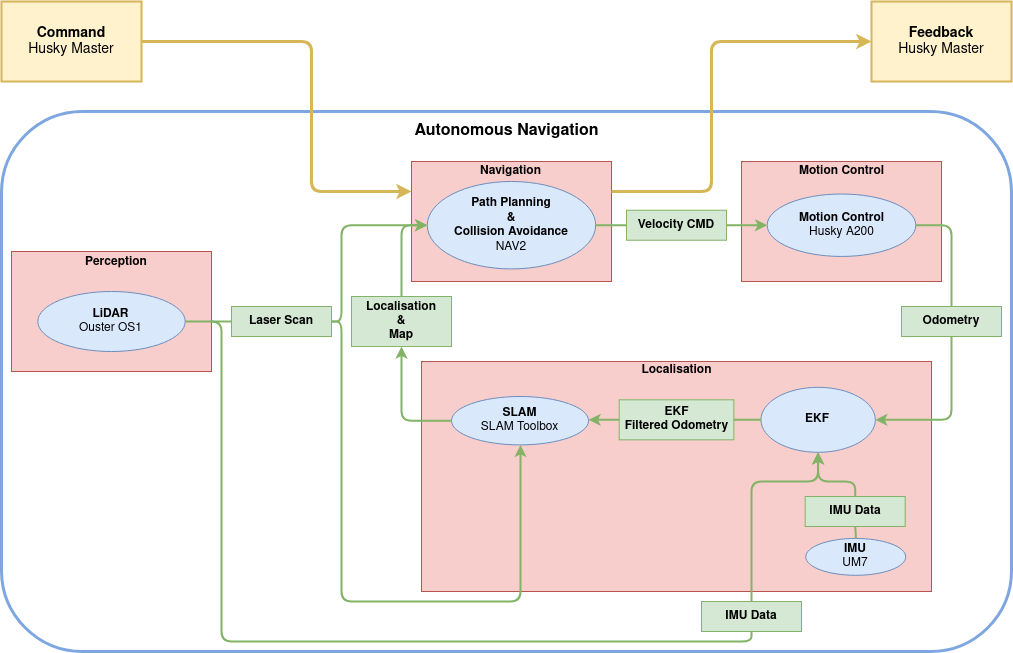

The diagram above was exported from draw.io. Its source (the exported page's mxGraphModel, read from the mxfile embedded in the PNG):
<mxGraphModel dx="2578" dy="2061" grid="1" gridSize="10" guides="1" tooltips="1" connect="1" arrows="1" fold="1" page="1" pageScale="1" pageWidth="850" pageHeight="1100" math="0" shadow="0">
  <root>
    <mxCell id="0" />
    <mxCell id="1" parent="0" />
    <mxCell id="c99BEDY0WoOTl1FIKKH5-42" value="" style="group;" vertex="1" connectable="0" parent="1">
      <mxGeometry x="-260" y="-50" width="1010" height="540" as="geometry" />
    </mxCell>
    <mxCell id="c99BEDY0WoOTl1FIKKH5-43" value="" style="rounded=1;whiteSpace=wrap;html=1;strokeColor=#7EA6E0;strokeWidth=3;" vertex="1" parent="c99BEDY0WoOTl1FIKKH5-42">
      <mxGeometry width="1010" height="540" as="geometry" />
    </mxCell>
    <mxCell id="c99BEDY0WoOTl1FIKKH5-44" value="&lt;font style=&quot;font-size: 16px;&quot;&gt;&lt;b&gt;Autonomous Navigation&lt;/b&gt;&lt;b&gt;&lt;br&gt;&lt;/b&gt;&lt;/font&gt;" style="text;html=1;strokeColor=none;fillColor=none;align=center;verticalAlign=middle;whiteSpace=wrap;rounded=0;fontSize=14;" vertex="1" parent="c99BEDY0WoOTl1FIKKH5-42">
      <mxGeometry x="95.53999999999999" width="818.92" height="40" as="geometry" />
    </mxCell>
    <mxCell id="c99BEDY0WoOTl1FIKKH5-1" value="" style="group;rounded=0;" vertex="1" connectable="0" parent="1">
      <mxGeometry x="150" width="200" height="120" as="geometry" />
    </mxCell>
    <mxCell id="c99BEDY0WoOTl1FIKKH5-2" value="" style="rounded=0;whiteSpace=wrap;html=1;fillColor=#f8cecc;strokeColor=#b85450;" vertex="1" parent="c99BEDY0WoOTl1FIKKH5-1">
      <mxGeometry width="200" height="120" as="geometry" />
    </mxCell>
    <mxCell id="c99BEDY0WoOTl1FIKKH5-3" value="&lt;b&gt;Navigation&lt;/b&gt;" style="text;html=1;strokeColor=none;fillColor=none;align=center;verticalAlign=middle;whiteSpace=wrap;rounded=0;" vertex="1" parent="c99BEDY0WoOTl1FIKKH5-1">
      <mxGeometry x="52.43" width="95.14" height="20" as="geometry" />
    </mxCell>
    <mxCell id="N7bBR6ttLLdGVx9YV1O5-3" value="Path Planning&lt;br&gt;&amp;amp;&lt;br&gt;Collision Avoidance&lt;br&gt;&lt;span style=&quot;font-weight: normal;&quot;&gt;NAV2&lt;/span&gt;" style="ellipse;whiteSpace=wrap;html=1;fillColor=#dae8fc;strokeColor=#6c8ebf;fontStyle=1;container=0;" parent="c99BEDY0WoOTl1FIKKH5-1" vertex="1">
      <mxGeometry x="15.79000000000002" y="20" width="168.42" height="87.45" as="geometry" />
    </mxCell>
    <mxCell id="N7bBR6ttLLdGVx9YV1O5-26" value="&lt;div&gt;&lt;b&gt;Odometry&lt;/b&gt;&lt;/div&gt;" style="rounded=0;whiteSpace=wrap;html=1;fillColor=#d5e8d4;strokeColor=#82b366;" parent="1" vertex="1">
      <mxGeometry x="640" y="145" width="100" height="30" as="geometry" />
    </mxCell>
    <mxCell id="N7bBR6ttLLdGVx9YV1O5-29" value="&lt;b&gt;Velocity CMD&lt;br&gt;&lt;/b&gt;" style="rounded=0;whiteSpace=wrap;html=1;fillColor=#d5e8d4;strokeColor=#82b366;" parent="1" vertex="1">
      <mxGeometry x="365" y="48.73000000000002" width="100" height="30" as="geometry" />
    </mxCell>
    <mxCell id="N7bBR6ttLLdGVx9YV1O5-42" value="&lt;b&gt;Localisation&lt;br&gt;&amp;amp;&lt;br&gt;Map&lt;br&gt;&lt;/b&gt;" style="rounded=0;whiteSpace=wrap;html=1;fillColor=#d5e8d4;strokeColor=#82b366;" parent="1" vertex="1">
      <mxGeometry x="90" y="135" width="100" height="50" as="geometry" />
    </mxCell>
    <mxCell id="N7bBR6ttLLdGVx9YV1O5-39" value="&lt;b&gt;Laser Scan&lt;br&gt;&lt;/b&gt;" style="rounded=0;whiteSpace=wrap;html=1;fillColor=#d5e8d4;strokeColor=#82b366;container=0;" parent="1" vertex="1">
      <mxGeometry x="-30" y="145" width="100" height="30" as="geometry" />
    </mxCell>
    <mxCell id="N7bBR6ttLLdGVx9YV1O5-41" value="" style="edgeStyle=orthogonalEdgeStyle;orthogonalLoop=1;jettySize=auto;html=1;fillColor=#d5e8d4;strokeColor=#82b366;strokeWidth=2;rounded=1;exitX=1;exitY=0.5;exitDx=0;exitDy=0;entryX=0;entryY=0.5;entryDx=0;entryDy=0;endArrow=none;endFill=0;" parent="1" source="N7bBR6ttLLdGVx9YV1O5-19" target="N7bBR6ttLLdGVx9YV1O5-39" edge="1">
      <mxGeometry relative="1" as="geometry">
        <mxPoint x="190.74309859154928" y="405" as="sourcePoint" />
        <mxPoint x="373.13746478873236" y="505" as="targetPoint" />
        <Array as="points">
          <mxPoint x="-200" y="160" />
          <mxPoint x="-200" y="160" />
        </Array>
      </mxGeometry>
    </mxCell>
    <mxCell id="N7bBR6ttLLdGVx9YV1O5-36" value="&lt;b&gt;IMU Data&lt;br&gt;&lt;/b&gt;" style="rounded=0;whiteSpace=wrap;html=1;fillColor=#d5e8d4;strokeColor=#82b366;container=0;" parent="1" vertex="1">
      <mxGeometry x="440" y="440" width="100" height="30" as="geometry" />
    </mxCell>
    <mxCell id="c99BEDY0WoOTl1FIKKH5-12" value="" style="group" vertex="1" connectable="0" parent="1">
      <mxGeometry x="480" width="200" height="120" as="geometry" />
    </mxCell>
    <mxCell id="c99BEDY0WoOTl1FIKKH5-6" value="" style="group" vertex="1" connectable="0" parent="c99BEDY0WoOTl1FIKKH5-12">
      <mxGeometry width="200" height="120" as="geometry" />
    </mxCell>
    <mxCell id="c99BEDY0WoOTl1FIKKH5-7" value="" style="rounded=0;whiteSpace=wrap;html=1;fillColor=#f8cecc;strokeColor=#b85450;" vertex="1" parent="c99BEDY0WoOTl1FIKKH5-6">
      <mxGeometry width="200" height="120" as="geometry" />
    </mxCell>
    <mxCell id="c99BEDY0WoOTl1FIKKH5-8" value="&lt;b&gt;Motion Control&lt;br&gt;&lt;/b&gt;" style="text;html=1;strokeColor=none;fillColor=none;align=center;verticalAlign=middle;whiteSpace=wrap;rounded=0;" vertex="1" parent="c99BEDY0WoOTl1FIKKH5-6">
      <mxGeometry x="54.699999999999996" width="90.6" height="20" as="geometry" />
    </mxCell>
    <mxCell id="N7bBR6ttLLdGVx9YV1O5-2" value="Motion Control&lt;br&gt;&lt;span style=&quot;font-weight: normal;&quot;&gt;Husky A200&lt;/span&gt;" style="ellipse;whiteSpace=wrap;html=1;fillColor=#dae8fc;strokeColor=#6c8ebf;fontStyle=1;container=0;" parent="c99BEDY0WoOTl1FIKKH5-6" vertex="1">
      <mxGeometry x="25.674181818181843" y="32.50000000000001" width="148.65250909090912" height="62.45" as="geometry" />
    </mxCell>
    <mxCell id="N7bBR6ttLLdGVx9YV1O5-31" value="" style="edgeStyle=orthogonalEdgeStyle;orthogonalLoop=1;jettySize=auto;html=1;fillColor=#d5e8d4;strokeColor=#82b366;strokeWidth=2;rounded=1;exitX=1;exitY=0.5;exitDx=0;exitDy=0;entryX=0;entryY=0.5;entryDx=0;entryDy=0;" parent="1" source="N7bBR6ttLLdGVx9YV1O5-29" target="N7bBR6ttLLdGVx9YV1O5-2" edge="1">
      <mxGeometry relative="1" as="geometry">
        <mxPoint x="360.24" y="243.73" as="sourcePoint" />
        <mxPoint x="670" y="200" as="targetPoint" />
      </mxGeometry>
    </mxCell>
    <mxCell id="N7bBR6ttLLdGVx9YV1O5-28" value="" style="edgeStyle=orthogonalEdgeStyle;orthogonalLoop=1;jettySize=auto;html=1;fillColor=#d5e8d4;strokeColor=#82b366;strokeWidth=2;rounded=1;exitX=0.5;exitY=0;exitDx=0;exitDy=0;entryX=1;entryY=0.5;entryDx=0;entryDy=0;endArrow=none;endFill=0;startArrow=none;startFill=0;" parent="1" source="N7bBR6ttLLdGVx9YV1O5-26" target="N7bBR6ttLLdGVx9YV1O5-2" edge="1">
      <mxGeometry relative="1" as="geometry">
        <mxPoint x="750.24" y="413.73" as="sourcePoint" />
        <mxPoint x="805.24" y="523.73" as="targetPoint" />
      </mxGeometry>
    </mxCell>
    <mxCell id="N7bBR6ttLLdGVx9YV1O5-15" value="" style="edgeStyle=orthogonalEdgeStyle;orthogonalLoop=1;jettySize=auto;html=1;fillColor=#d5e8d4;strokeColor=#82b366;strokeWidth=2;rounded=1;exitX=1;exitY=0.5;exitDx=0;exitDy=0;entryX=0;entryY=0.5;entryDx=0;entryDy=0;endArrow=none;endFill=0;" parent="1" source="N7bBR6ttLLdGVx9YV1O5-3" target="N7bBR6ttLLdGVx9YV1O5-29" edge="1">
      <mxGeometry relative="1" as="geometry">
        <mxPoint x="-217.76000000000005" y="344.0322580645161" as="sourcePoint" />
        <mxPoint x="27.239999999999995" y="483.38709677419354" as="targetPoint" />
      </mxGeometry>
    </mxCell>
    <mxCell id="c99BEDY0WoOTl1FIKKH5-25" value="" style="group" vertex="1" connectable="0" parent="1">
      <mxGeometry x="160" y="200" width="509.99999999999994" height="230" as="geometry" />
    </mxCell>
    <mxCell id="c99BEDY0WoOTl1FIKKH5-20" value="" style="group;rounded=0;" vertex="1" connectable="0" parent="c99BEDY0WoOTl1FIKKH5-25">
      <mxGeometry width="510" height="230" as="geometry" />
    </mxCell>
    <mxCell id="c99BEDY0WoOTl1FIKKH5-21" value="" style="rounded=0;whiteSpace=wrap;html=1;fillColor=#f8cecc;strokeColor=#b85450;" vertex="1" parent="c99BEDY0WoOTl1FIKKH5-20">
      <mxGeometry width="509.99999999999994" height="230" as="geometry" />
    </mxCell>
    <mxCell id="c99BEDY0WoOTl1FIKKH5-22" value="&lt;b&gt;Localisation&lt;/b&gt;" style="text;html=1;strokeColor=none;fillColor=none;align=center;verticalAlign=middle;whiteSpace=wrap;rounded=0;" vertex="1" parent="c99BEDY0WoOTl1FIKKH5-20">
      <mxGeometry x="133.7" width="242.61" height="18.400000000000002" as="geometry" />
    </mxCell>
    <mxCell id="N7bBR6ttLLdGVx9YV1O5-21" value="IMU&lt;br&gt;&lt;span style=&quot;font-weight: normal;&quot;&gt;UM7&lt;br&gt;&lt;/span&gt;" style="ellipse;whiteSpace=wrap;html=1;fillColor=#dae8fc;strokeColor=#6c8ebf;fontStyle=1;container=0;" parent="c99BEDY0WoOTl1FIKKH5-20" vertex="1">
      <mxGeometry x="384.24" y="176.92307692307693" width="100" height="36.879615384615384" as="geometry" />
    </mxCell>
    <mxCell id="N7bBR6ttLLdGVx9YV1O5-16" value="SLAM&lt;br&gt;&lt;span style=&quot;font-weight: normal;&quot;&gt;SLAM Toolbox&lt;/span&gt;" style="ellipse;whiteSpace=wrap;html=1;fillColor=#dae8fc;strokeColor=#6c8ebf;fontStyle=1;container=0;" parent="c99BEDY0WoOTl1FIKKH5-25" vertex="1">
      <mxGeometry x="30" y="35" width="137.06" height="48.39" as="geometry" />
    </mxCell>
    <mxCell id="N7bBR6ttLLdGVx9YV1O5-50" value="&lt;b&gt;EKF&lt;br&gt;Filtered Odometry&lt;br&gt;&lt;/b&gt;" style="rounded=0;whiteSpace=wrap;html=1;fillColor=#d5e8d4;strokeColor=#82b366;container=0;" parent="c99BEDY0WoOTl1FIKKH5-25" vertex="1">
      <mxGeometry x="197.67605633802816" y="38.31000000000006" width="114.64788732394365" height="40" as="geometry" />
    </mxCell>
    <mxCell id="N7bBR6ttLLdGVx9YV1O5-52" value="" style="edgeStyle=orthogonalEdgeStyle;orthogonalLoop=1;jettySize=auto;html=1;fillColor=#d5e8d4;strokeColor=#82b366;strokeWidth=2;rounded=1;exitX=0;exitY=0.5;exitDx=0;exitDy=0;entryX=1;entryY=0.5;entryDx=0;entryDy=0;" parent="c99BEDY0WoOTl1FIKKH5-25" source="N7bBR6ttLLdGVx9YV1O5-50" target="N7bBR6ttLLdGVx9YV1O5-16" edge="1">
      <mxGeometry relative="1" as="geometry">
        <mxPoint x="405.14422535211264" y="20" as="sourcePoint" />
        <mxPoint x="587.5385915492957" y="120" as="targetPoint" />
      </mxGeometry>
    </mxCell>
    <mxCell id="N7bBR6ttLLdGVx9YV1O5-24" value="EKF&lt;span style=&quot;font-weight: normal;&quot;&gt;&lt;br&gt;&lt;/span&gt;" style="ellipse;whiteSpace=wrap;html=1;fillColor=#dae8fc;strokeColor=#6c8ebf;fontStyle=1;container=0;" parent="c99BEDY0WoOTl1FIKKH5-25" vertex="1">
      <mxGeometry x="339.44" y="25.810000000000002" width="114.37" height="65" as="geometry" />
    </mxCell>
    <mxCell id="N7bBR6ttLLdGVx9YV1O5-51" value="" style="edgeStyle=orthogonalEdgeStyle;orthogonalLoop=1;jettySize=auto;html=1;fillColor=#d5e8d4;strokeColor=#82b366;strokeWidth=2;rounded=1;entryX=1;entryY=0.5;entryDx=0;entryDy=0;endArrow=none;endFill=0;exitX=0;exitY=0.5;exitDx=0;exitDy=0;" parent="c99BEDY0WoOTl1FIKKH5-25" source="N7bBR6ttLLdGVx9YV1O5-24" target="N7bBR6ttLLdGVx9YV1O5-50" edge="1">
      <mxGeometry relative="1" as="geometry">
        <mxPoint x="339.44" y="70" as="sourcePoint" />
        <mxPoint x="619.44" y="180" as="targetPoint" />
        <Array as="points">
          <mxPoint x="329.44" y="58" />
          <mxPoint x="329.44" y="58" />
        </Array>
      </mxGeometry>
    </mxCell>
    <mxCell id="N7bBR6ttLLdGVx9YV1O5-33" value="&lt;b&gt;IMU Data&lt;br&gt;&lt;/b&gt;" style="rounded=0;whiteSpace=wrap;html=1;fillColor=#d5e8d4;strokeColor=#82b366;container=0;" parent="c99BEDY0WoOTl1FIKKH5-25" vertex="1">
      <mxGeometry x="383.68" y="135" width="100" height="30" as="geometry" />
    </mxCell>
    <mxCell id="N7bBR6ttLLdGVx9YV1O5-34" value="" style="edgeStyle=orthogonalEdgeStyle;orthogonalLoop=1;jettySize=auto;html=1;fillColor=#d5e8d4;strokeColor=#82b366;strokeWidth=2;rounded=1;entryX=0.5;entryY=0;entryDx=0;entryDy=0;endArrow=none;endFill=0;startArrow=classic;startFill=1;exitX=0.5;exitY=1;exitDx=0;exitDy=0;" parent="c99BEDY0WoOTl1FIKKH5-25" source="N7bBR6ttLLdGVx9YV1O5-24" target="N7bBR6ttLLdGVx9YV1O5-33" edge="1">
      <mxGeometry relative="1" as="geometry">
        <mxPoint x="486.04" y="180" as="sourcePoint" />
        <mxPoint x="556.04" y="205" as="targetPoint" />
        <Array as="points">
          <mxPoint x="397" y="120" />
          <mxPoint x="434" y="120" />
        </Array>
      </mxGeometry>
    </mxCell>
    <mxCell id="N7bBR6ttLLdGVx9YV1O5-35" value="" style="edgeStyle=orthogonalEdgeStyle;orthogonalLoop=1;jettySize=auto;html=1;fillColor=#d5e8d4;strokeColor=#82b366;strokeWidth=2;rounded=1;exitX=0.5;exitY=0;exitDx=0;exitDy=0;entryX=0.5;entryY=1;entryDx=0;entryDy=0;endArrow=none;endFill=0;" parent="c99BEDY0WoOTl1FIKKH5-25" source="N7bBR6ttLLdGVx9YV1O5-21" target="N7bBR6ttLLdGVx9YV1O5-33" edge="1">
      <mxGeometry relative="1" as="geometry">
        <mxPoint x="566.04" y="255" as="sourcePoint" />
        <mxPoint x="741.04" y="355" as="targetPoint" />
        <Array as="points">
          <mxPoint x="433.8" y="170" />
          <mxPoint x="433.8" y="170" />
        </Array>
      </mxGeometry>
    </mxCell>
    <mxCell id="N7bBR6ttLLdGVx9YV1O5-38" value="" style="edgeStyle=orthogonalEdgeStyle;orthogonalLoop=1;jettySize=auto;html=1;fillColor=#d5e8d4;strokeColor=#82b366;strokeWidth=2;rounded=1;exitX=0.5;exitY=0;exitDx=0;exitDy=0;entryX=0.5;entryY=1;entryDx=0;entryDy=0;" parent="1" source="N7bBR6ttLLdGVx9YV1O5-36" target="N7bBR6ttLLdGVx9YV1O5-24" edge="1">
      <mxGeometry relative="1" as="geometry">
        <mxPoint x="455.24" y="355" as="sourcePoint" />
        <mxPoint x="510" y="320" as="targetPoint" />
        <Array as="points">
          <mxPoint x="490" y="320" />
          <mxPoint x="557" y="320" />
        </Array>
      </mxGeometry>
    </mxCell>
    <mxCell id="N7bBR6ttLLdGVx9YV1O5-40" value="" style="edgeStyle=orthogonalEdgeStyle;orthogonalLoop=1;jettySize=auto;html=1;fillColor=#d5e8d4;strokeColor=#82b366;strokeWidth=2;rounded=1;exitX=1;exitY=0.5;exitDx=0;exitDy=0;entryX=0.5;entryY=1;entryDx=0;entryDy=0;" parent="1" source="N7bBR6ttLLdGVx9YV1O5-39" target="N7bBR6ttLLdGVx9YV1O5-16" edge="1">
      <mxGeometry relative="1" as="geometry">
        <mxPoint x="347.0811267605634" y="335" as="sourcePoint" />
        <mxPoint x="529.4754929577464" y="435" as="targetPoint" />
        <Array as="points">
          <mxPoint x="80" y="160" />
          <mxPoint x="80" y="440" />
          <mxPoint x="259" y="440" />
          <mxPoint x="259" y="283" />
        </Array>
      </mxGeometry>
    </mxCell>
    <mxCell id="N7bBR6ttLLdGVx9YV1O5-58" value="" style="edgeStyle=orthogonalEdgeStyle;orthogonalLoop=1;jettySize=auto;html=1;fillColor=#d5e8d4;strokeColor=#82b366;strokeWidth=2;rounded=1;exitX=0.5;exitY=0;exitDx=0;exitDy=0;entryX=0;entryY=0.5;entryDx=0;entryDy=0;" parent="1" source="N7bBR6ttLLdGVx9YV1O5-42" target="N7bBR6ttLLdGVx9YV1O5-3" edge="1">
      <mxGeometry relative="1" as="geometry">
        <mxPoint x="-100" y="70" as="sourcePoint" />
        <mxPoint x="75" y="170" as="targetPoint" />
        <Array as="points">
          <mxPoint x="140" y="64" />
        </Array>
      </mxGeometry>
    </mxCell>
    <mxCell id="c99BEDY0WoOTl1FIKKH5-26" value="" style="group" vertex="1" connectable="0" parent="1">
      <mxGeometry x="-250" y="90" width="200" height="120" as="geometry" />
    </mxCell>
    <mxCell id="c99BEDY0WoOTl1FIKKH5-18" value="" style="rounded=0;whiteSpace=wrap;html=1;fillColor=#f8cecc;strokeColor=#b85450;" vertex="1" parent="c99BEDY0WoOTl1FIKKH5-26">
      <mxGeometry width="200" height="120" as="geometry" />
    </mxCell>
    <mxCell id="c99BEDY0WoOTl1FIKKH5-19" value="&lt;b&gt;Perception&lt;/b&gt;" style="text;html=1;strokeColor=none;fillColor=none;align=center;verticalAlign=middle;whiteSpace=wrap;rounded=0;" vertex="1" parent="c99BEDY0WoOTl1FIKKH5-26">
      <mxGeometry x="55" width="99.897" height="21.666666666666664" as="geometry" />
    </mxCell>
    <mxCell id="N7bBR6ttLLdGVx9YV1O5-19" value="LiDAR&lt;br&gt;&lt;span style=&quot;font-weight: normal;&quot;&gt;Ouster OS1&lt;br&gt;&lt;/span&gt;" style="ellipse;whiteSpace=wrap;html=1;fillColor=#dae8fc;strokeColor=#6c8ebf;fontStyle=1;container=0;" parent="c99BEDY0WoOTl1FIKKH5-26" vertex="1">
      <mxGeometry x="26.310000000000002" y="40" width="147.38" height="60" as="geometry" />
    </mxCell>
    <mxCell id="N7bBR6ttLLdGVx9YV1O5-37" value="" style="edgeStyle=orthogonalEdgeStyle;orthogonalLoop=1;jettySize=auto;html=1;fillColor=#d5e8d4;strokeColor=#82b366;strokeWidth=2;rounded=1;entryX=0.5;entryY=1;entryDx=0;entryDy=0;endArrow=none;endFill=0;exitX=1;exitY=0.5;exitDx=0;exitDy=0;" parent="1" source="N7bBR6ttLLdGVx9YV1O5-19" target="N7bBR6ttLLdGVx9YV1O5-36" edge="1">
      <mxGeometry relative="1" as="geometry">
        <mxPoint x="495" y="540" as="sourcePoint" />
        <mxPoint x="630.24" y="605" as="targetPoint" />
        <Array as="points">
          <mxPoint x="-40" y="160" />
          <mxPoint x="-40" y="480" />
          <mxPoint x="490" y="480" />
        </Array>
      </mxGeometry>
    </mxCell>
    <mxCell id="c99BEDY0WoOTl1FIKKH5-27" value="" style="edgeStyle=orthogonalEdgeStyle;orthogonalLoop=1;jettySize=auto;html=1;fillColor=#d5e8d4;strokeColor=#82b366;strokeWidth=2;rounded=1;exitX=1;exitY=0.5;exitDx=0;exitDy=0;entryX=0;entryY=0.5;entryDx=0;entryDy=0;" edge="1" parent="1" source="N7bBR6ttLLdGVx9YV1O5-39" target="N7bBR6ttLLdGVx9YV1O5-3">
      <mxGeometry relative="1" as="geometry">
        <mxPoint x="-160" y="50" as="sourcePoint" />
        <mxPoint x="130" y="50" as="targetPoint" />
        <Array as="points">
          <mxPoint x="80" y="160" />
          <mxPoint x="80" y="64" />
        </Array>
      </mxGeometry>
    </mxCell>
    <mxCell id="N7bBR6ttLLdGVx9YV1O5-60" value="" style="edgeStyle=orthogonalEdgeStyle;orthogonalLoop=1;jettySize=auto;html=1;fillColor=#d5e8d4;strokeColor=#82b366;strokeWidth=2;rounded=1;exitX=0.5;exitY=1;exitDx=0;exitDy=0;entryX=1;entryY=0.5;entryDx=0;entryDy=0;" parent="1" source="N7bBR6ttLLdGVx9YV1O5-26" target="N7bBR6ttLLdGVx9YV1O5-24" edge="1">
      <mxGeometry relative="1" as="geometry">
        <mxPoint x="930" y="360" as="sourcePoint" />
        <mxPoint x="1105" y="460" as="targetPoint" />
      </mxGeometry>
    </mxCell>
    <mxCell id="N7bBR6ttLLdGVx9YV1O5-59" value="" style="edgeStyle=orthogonalEdgeStyle;orthogonalLoop=1;jettySize=auto;html=1;fillColor=#d5e8d4;strokeColor=#82b366;strokeWidth=2;rounded=1;exitX=0;exitY=0.5;exitDx=0;exitDy=0;entryX=0.5;entryY=1;entryDx=0;entryDy=0;" parent="1" source="N7bBR6ttLLdGVx9YV1O5-16" target="N7bBR6ttLLdGVx9YV1O5-42" edge="1">
      <mxGeometry relative="1" as="geometry">
        <mxPoint x="340" y="370" as="sourcePoint" />
        <mxPoint x="515" y="470" as="targetPoint" />
      </mxGeometry>
    </mxCell>
    <mxCell id="c99BEDY0WoOTl1FIKKH5-33" value="&lt;font style=&quot;font-size: 14px;&quot;&gt;&lt;b&gt;Feedback&lt;br&gt;&lt;/b&gt;Husky Master&lt;/font&gt;" style="rounded=0;whiteSpace=wrap;html=1;fillColor=#fff2cc;strokeColor=#d6b656;strokeWidth=2;" vertex="1" parent="1">
      <mxGeometry x="610" y="-160" width="140" height="80" as="geometry" />
    </mxCell>
    <mxCell id="c99BEDY0WoOTl1FIKKH5-34" value="&lt;font style=&quot;font-size: 14px;&quot;&gt;&lt;b&gt;Command&lt;br&gt;&lt;/b&gt;Husky Master&lt;/font&gt;" style="rounded=0;whiteSpace=wrap;html=1;fillColor=#fff2cc;strokeColor=#d6b656;strokeWidth=2;" vertex="1" parent="1">
      <mxGeometry x="-260" y="-160" width="140" height="80" as="geometry" />
    </mxCell>
    <mxCell id="c99BEDY0WoOTl1FIKKH5-35" value="" style="edgeStyle=orthogonalEdgeStyle;orthogonalLoop=1;jettySize=auto;html=1;fillColor=#fff2cc;strokeColor=#d6b656;strokeWidth=3;rounded=1;exitX=1;exitY=0.5;exitDx=0;exitDy=0;entryX=0;entryY=0.25;entryDx=0;entryDy=0;" edge="1" parent="1" source="c99BEDY0WoOTl1FIKKH5-34" target="c99BEDY0WoOTl1FIKKH5-2">
      <mxGeometry relative="1" as="geometry">
        <mxPoint x="70" y="160" as="sourcePoint" />
        <mxPoint x="166" y="64" as="targetPoint" />
        <Array as="points">
          <mxPoint x="50" y="-120" />
          <mxPoint x="50" y="30" />
        </Array>
      </mxGeometry>
    </mxCell>
    <mxCell id="c99BEDY0WoOTl1FIKKH5-36" value="" style="edgeStyle=orthogonalEdgeStyle;orthogonalLoop=1;jettySize=auto;html=1;fillColor=#fff2cc;strokeColor=#d6b656;strokeWidth=3;rounded=1;exitX=1;exitY=0.25;exitDx=0;exitDy=0;entryX=0;entryY=0.5;entryDx=0;entryDy=0;" edge="1" parent="1" source="c99BEDY0WoOTl1FIKKH5-2" target="c99BEDY0WoOTl1FIKKH5-33">
      <mxGeometry relative="1" as="geometry">
        <mxPoint x="90" y="-110" as="sourcePoint" />
        <mxPoint x="160" y="40" as="targetPoint" />
        <Array as="points">
          <mxPoint x="450" y="30" />
          <mxPoint x="450" y="-120" />
        </Array>
      </mxGeometry>
    </mxCell>
  </root>
</mxGraphModel>